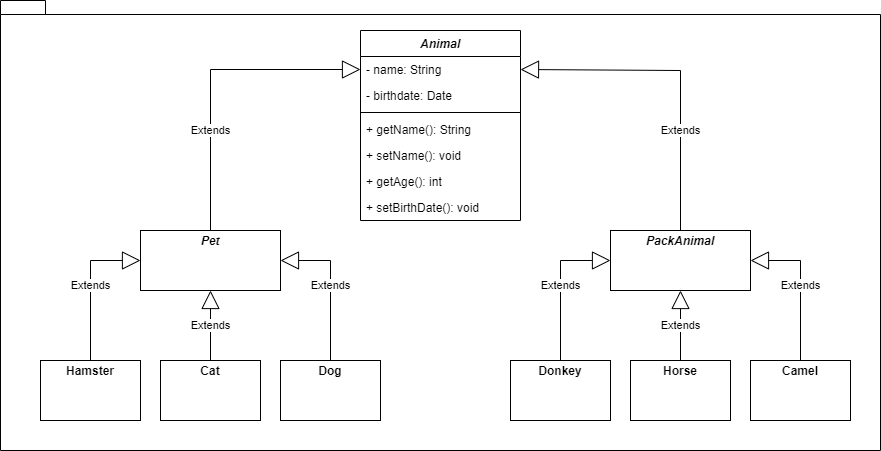

The diagram above was exported from draw.io. Its source (the exported page's mxGraphModel, read from the mxfile embedded in the PNG):
<mxGraphModel dx="1434" dy="844" grid="1" gridSize="10" guides="1" tooltips="1" connect="1" arrows="1" fold="1" page="1" pageScale="1" pageWidth="1169" pageHeight="827" math="0" shadow="0">
  <root>
    <mxCell id="0" />
    <mxCell id="1" parent="0" />
    <mxCell id="BCxU4Qu_eJ_Tsoyi1QT--9" value="" style="shape=folder;fontStyle=1;spacingTop=10;tabWidth=40;tabHeight=14;tabPosition=left;html=1;whiteSpace=wrap;fillColor=none;" vertex="1" parent="1">
      <mxGeometry x="10" y="10" width="880" height="450" as="geometry" />
    </mxCell>
    <mxCell id="BCxU4Qu_eJ_Tsoyi1QT--1" value="&lt;i&gt;Animal&lt;/i&gt;" style="swimlane;fontStyle=1;align=center;verticalAlign=top;childLayout=stackLayout;horizontal=1;startSize=26;horizontalStack=0;resizeParent=1;resizeParentMax=0;resizeLast=0;collapsible=1;marginBottom=0;whiteSpace=wrap;html=1;fillColor=none;" vertex="1" parent="1">
      <mxGeometry x="370" y="40" width="160" height="190" as="geometry" />
    </mxCell>
    <mxCell id="BCxU4Qu_eJ_Tsoyi1QT--2" value="- name: String" style="text;strokeColor=none;fillColor=none;align=left;verticalAlign=top;spacingLeft=4;spacingRight=4;overflow=hidden;rotatable=0;points=[[0,0.5],[1,0.5]];portConstraint=eastwest;whiteSpace=wrap;html=1;" vertex="1" parent="BCxU4Qu_eJ_Tsoyi1QT--1">
      <mxGeometry y="26" width="160" height="26" as="geometry" />
    </mxCell>
    <mxCell id="BCxU4Qu_eJ_Tsoyi1QT--6" value="- birthdate: Date" style="text;strokeColor=none;fillColor=none;align=left;verticalAlign=top;spacingLeft=4;spacingRight=4;overflow=hidden;rotatable=0;points=[[0,0.5],[1,0.5]];portConstraint=eastwest;whiteSpace=wrap;html=1;" vertex="1" parent="BCxU4Qu_eJ_Tsoyi1QT--1">
      <mxGeometry y="52" width="160" height="26" as="geometry" />
    </mxCell>
    <mxCell id="BCxU4Qu_eJ_Tsoyi1QT--3" value="" style="line;strokeWidth=1;fillColor=none;align=left;verticalAlign=middle;spacingTop=-1;spacingLeft=3;spacingRight=3;rotatable=0;labelPosition=right;points=[];portConstraint=eastwest;strokeColor=inherit;" vertex="1" parent="BCxU4Qu_eJ_Tsoyi1QT--1">
      <mxGeometry y="78" width="160" height="8" as="geometry" />
    </mxCell>
    <mxCell id="BCxU4Qu_eJ_Tsoyi1QT--4" value="+ getName(): String" style="text;strokeColor=none;fillColor=none;align=left;verticalAlign=top;spacingLeft=4;spacingRight=4;overflow=hidden;rotatable=0;points=[[0,0.5],[1,0.5]];portConstraint=eastwest;whiteSpace=wrap;html=1;" vertex="1" parent="BCxU4Qu_eJ_Tsoyi1QT--1">
      <mxGeometry y="86" width="160" height="26" as="geometry" />
    </mxCell>
    <mxCell id="BCxU4Qu_eJ_Tsoyi1QT--5" value="+ setName(): void" style="text;strokeColor=none;fillColor=none;align=left;verticalAlign=top;spacingLeft=4;spacingRight=4;overflow=hidden;rotatable=0;points=[[0,0.5],[1,0.5]];portConstraint=eastwest;whiteSpace=wrap;html=1;" vertex="1" parent="BCxU4Qu_eJ_Tsoyi1QT--1">
      <mxGeometry y="112" width="160" height="26" as="geometry" />
    </mxCell>
    <mxCell id="BCxU4Qu_eJ_Tsoyi1QT--24" value="+ getAge(): int" style="text;strokeColor=none;fillColor=none;align=left;verticalAlign=top;spacingLeft=4;spacingRight=4;overflow=hidden;rotatable=0;points=[[0,0.5],[1,0.5]];portConstraint=eastwest;whiteSpace=wrap;html=1;" vertex="1" parent="BCxU4Qu_eJ_Tsoyi1QT--1">
      <mxGeometry y="138" width="160" height="26" as="geometry" />
    </mxCell>
    <mxCell id="BCxU4Qu_eJ_Tsoyi1QT--25" value="+ setBirthDate(): void" style="text;strokeColor=none;fillColor=none;align=left;verticalAlign=top;spacingLeft=4;spacingRight=4;overflow=hidden;rotatable=0;points=[[0,0.5],[1,0.5]];portConstraint=eastwest;whiteSpace=wrap;html=1;" vertex="1" parent="BCxU4Qu_eJ_Tsoyi1QT--1">
      <mxGeometry y="164" width="160" height="26" as="geometry" />
    </mxCell>
    <mxCell id="BCxU4Qu_eJ_Tsoyi1QT--7" value="&lt;p style=&quot;margin:0px;margin-top:4px;text-align:center;&quot;&gt;&lt;b&gt;&lt;i&gt;Pet&lt;/i&gt;&lt;/b&gt;&lt;/p&gt;" style="verticalAlign=top;align=left;overflow=fill;html=1;whiteSpace=wrap;fillColor=none;" vertex="1" parent="1">
      <mxGeometry x="150" y="240" width="140" height="60" as="geometry" />
    </mxCell>
    <mxCell id="BCxU4Qu_eJ_Tsoyi1QT--8" value="&lt;p style=&quot;margin:0px;margin-top:4px;text-align:center;&quot;&gt;&lt;b&gt;&lt;i&gt;PackAnimal&lt;/i&gt;&lt;/b&gt;&lt;/p&gt;" style="verticalAlign=top;align=left;overflow=fill;html=1;whiteSpace=wrap;fillColor=none;" vertex="1" parent="1">
      <mxGeometry x="620" y="240" width="140" height="60" as="geometry" />
    </mxCell>
    <mxCell id="BCxU4Qu_eJ_Tsoyi1QT--10" value="Extends" style="endArrow=block;endSize=16;endFill=0;html=1;rounded=0;exitX=0.5;exitY=0;exitDx=0;exitDy=0;entryX=0;entryY=0.5;entryDx=0;entryDy=0;" edge="1" parent="1" source="BCxU4Qu_eJ_Tsoyi1QT--7" target="BCxU4Qu_eJ_Tsoyi1QT--2">
      <mxGeometry x="-0.3569" width="160" relative="1" as="geometry">
        <mxPoint x="330" y="230" as="sourcePoint" />
        <mxPoint x="490" y="230" as="targetPoint" />
        <Array as="points">
          <mxPoint x="220" y="79" />
        </Array>
        <mxPoint as="offset" />
      </mxGeometry>
    </mxCell>
    <mxCell id="BCxU4Qu_eJ_Tsoyi1QT--11" value="Extends" style="endArrow=block;endSize=16;endFill=0;html=1;rounded=0;exitX=0.5;exitY=0;exitDx=0;exitDy=0;entryX=1;entryY=0.5;entryDx=0;entryDy=0;" edge="1" parent="1" source="BCxU4Qu_eJ_Tsoyi1QT--8" target="BCxU4Qu_eJ_Tsoyi1QT--2">
      <mxGeometry x="-0.375" width="160" relative="1" as="geometry">
        <mxPoint x="330" y="230" as="sourcePoint" />
        <mxPoint x="490" y="230" as="targetPoint" />
        <Array as="points">
          <mxPoint x="690" y="80" />
        </Array>
        <mxPoint as="offset" />
      </mxGeometry>
    </mxCell>
    <mxCell id="BCxU4Qu_eJ_Tsoyi1QT--12" value="&lt;p style=&quot;margin:0px;margin-top:4px;text-align:center;&quot;&gt;&lt;b&gt;Cat&lt;/b&gt;&lt;/p&gt;" style="verticalAlign=top;align=left;overflow=fill;html=1;whiteSpace=wrap;fillColor=none;" vertex="1" parent="1">
      <mxGeometry x="170" y="370" width="100" height="60" as="geometry" />
    </mxCell>
    <mxCell id="BCxU4Qu_eJ_Tsoyi1QT--13" value="&lt;p style=&quot;margin:0px;margin-top:4px;text-align:center;&quot;&gt;&lt;b&gt;Dog&lt;/b&gt;&lt;/p&gt;" style="verticalAlign=top;align=left;overflow=fill;html=1;whiteSpace=wrap;fillColor=none;" vertex="1" parent="1">
      <mxGeometry x="290" y="370" width="100" height="60" as="geometry" />
    </mxCell>
    <mxCell id="BCxU4Qu_eJ_Tsoyi1QT--14" value="&lt;p style=&quot;margin:0px;margin-top:4px;text-align:center;&quot;&gt;&lt;span class=&quot;EzKURWReUAB5oZgtQNkl&quot; data-src-align=&quot;0:5&quot; style=&quot;white-space-collapse: preserve;&quot;&gt;Hamster&lt;/span&gt;&lt;br&gt;&lt;/p&gt;" style="verticalAlign=top;align=left;overflow=fill;html=1;whiteSpace=wrap;fillColor=none;fontStyle=1" vertex="1" parent="1">
      <mxGeometry x="50" y="370" width="100" height="60" as="geometry" />
    </mxCell>
    <mxCell id="BCxU4Qu_eJ_Tsoyi1QT--15" value="Extends" style="endArrow=block;endSize=16;endFill=0;html=1;rounded=0;exitX=0.5;exitY=0;exitDx=0;exitDy=0;entryX=0;entryY=0.5;entryDx=0;entryDy=0;" edge="1" parent="1" source="BCxU4Qu_eJ_Tsoyi1QT--14" target="BCxU4Qu_eJ_Tsoyi1QT--7">
      <mxGeometry width="160" relative="1" as="geometry">
        <mxPoint x="330" y="230" as="sourcePoint" />
        <mxPoint x="490" y="230" as="targetPoint" />
        <Array as="points">
          <mxPoint x="100" y="270" />
        </Array>
      </mxGeometry>
    </mxCell>
    <mxCell id="BCxU4Qu_eJ_Tsoyi1QT--16" value="Extends" style="endArrow=block;endSize=16;endFill=0;html=1;rounded=0;exitX=0.5;exitY=0;exitDx=0;exitDy=0;entryX=0.5;entryY=1;entryDx=0;entryDy=0;" edge="1" parent="1" source="BCxU4Qu_eJ_Tsoyi1QT--12" target="BCxU4Qu_eJ_Tsoyi1QT--7">
      <mxGeometry width="160" relative="1" as="geometry">
        <mxPoint x="330" y="230" as="sourcePoint" />
        <mxPoint x="490" y="230" as="targetPoint" />
      </mxGeometry>
    </mxCell>
    <mxCell id="BCxU4Qu_eJ_Tsoyi1QT--17" value="Extends" style="endArrow=block;endSize=16;endFill=0;html=1;rounded=0;exitX=0.5;exitY=0;exitDx=0;exitDy=0;entryX=1;entryY=0.5;entryDx=0;entryDy=0;" edge="1" parent="1" source="BCxU4Qu_eJ_Tsoyi1QT--13" target="BCxU4Qu_eJ_Tsoyi1QT--7">
      <mxGeometry width="160" relative="1" as="geometry">
        <mxPoint x="330" y="230" as="sourcePoint" />
        <mxPoint x="490" y="230" as="targetPoint" />
        <Array as="points">
          <mxPoint x="340" y="270" />
        </Array>
      </mxGeometry>
    </mxCell>
    <mxCell id="BCxU4Qu_eJ_Tsoyi1QT--18" value="&lt;p style=&quot;margin:0px;margin-top:4px;text-align:center;&quot;&gt;&lt;span class=&quot;EzKURWReUAB5oZgtQNkl&quot; data-src-align=&quot;0:6&quot; style=&quot;white-space-collapse: preserve;&quot;&gt;Horse&lt;/span&gt;&lt;br&gt;&lt;/p&gt;" style="verticalAlign=top;align=left;overflow=fill;html=1;whiteSpace=wrap;fillColor=none;fontStyle=1" vertex="1" parent="1">
      <mxGeometry x="640" y="370" width="100" height="60" as="geometry" />
    </mxCell>
    <mxCell id="BCxU4Qu_eJ_Tsoyi1QT--19" value="&lt;p style=&quot;margin:0px;margin-top:4px;text-align:center;&quot;&gt;&lt;span class=&quot;EzKURWReUAB5oZgtQNkl&quot; data-src-align=&quot;0:7&quot; style=&quot;white-space-collapse: preserve;&quot;&gt;C&lt;/span&gt;&lt;span style=&quot;white-space-collapse: preserve; background-color: initial;&quot;&gt;amel&lt;/span&gt;&lt;/p&gt;" style="verticalAlign=top;align=left;overflow=fill;html=1;whiteSpace=wrap;fillColor=none;fontStyle=1" vertex="1" parent="1">
      <mxGeometry x="760" y="370" width="100" height="60" as="geometry" />
    </mxCell>
    <mxCell id="BCxU4Qu_eJ_Tsoyi1QT--20" value="&lt;p style=&quot;margin:0px;margin-top:4px;text-align:center;&quot;&gt;&lt;span style=&quot;white-space-collapse: preserve;&quot; data-src-align=&quot;0:4&quot; class=&quot;EzKURWReUAB5oZgtQNkl&quot;&gt;Donkey&lt;/span&gt;&lt;br&gt;&lt;/p&gt;" style="verticalAlign=top;align=left;overflow=fill;html=1;whiteSpace=wrap;fillColor=none;fontStyle=1" vertex="1" parent="1">
      <mxGeometry x="520" y="370" width="100" height="60" as="geometry" />
    </mxCell>
    <mxCell id="BCxU4Qu_eJ_Tsoyi1QT--21" value="Extends" style="endArrow=block;endSize=16;endFill=0;html=1;rounded=0;exitX=0.5;exitY=0;exitDx=0;exitDy=0;entryX=0;entryY=0.5;entryDx=0;entryDy=0;" edge="1" parent="1" source="BCxU4Qu_eJ_Tsoyi1QT--20" target="BCxU4Qu_eJ_Tsoyi1QT--8">
      <mxGeometry width="160" relative="1" as="geometry">
        <mxPoint x="110" y="380" as="sourcePoint" />
        <mxPoint x="160" y="280" as="targetPoint" />
        <Array as="points">
          <mxPoint x="570" y="270" />
        </Array>
      </mxGeometry>
    </mxCell>
    <mxCell id="BCxU4Qu_eJ_Tsoyi1QT--22" value="Extends" style="endArrow=block;endSize=16;endFill=0;html=1;rounded=0;entryX=0.5;entryY=1;entryDx=0;entryDy=0;exitX=0.5;exitY=0;exitDx=0;exitDy=0;" edge="1" parent="1" source="BCxU4Qu_eJ_Tsoyi1QT--18" target="BCxU4Qu_eJ_Tsoyi1QT--8">
      <mxGeometry width="160" relative="1" as="geometry">
        <mxPoint x="330" y="230" as="sourcePoint" />
        <mxPoint x="490" y="230" as="targetPoint" />
      </mxGeometry>
    </mxCell>
    <mxCell id="BCxU4Qu_eJ_Tsoyi1QT--23" value="Extends" style="endArrow=block;endSize=16;endFill=0;html=1;rounded=0;entryX=1;entryY=0.5;entryDx=0;entryDy=0;exitX=0.5;exitY=0;exitDx=0;exitDy=0;" edge="1" parent="1" source="BCxU4Qu_eJ_Tsoyi1QT--19" target="BCxU4Qu_eJ_Tsoyi1QT--8">
      <mxGeometry width="160" relative="1" as="geometry">
        <mxPoint x="330" y="230" as="sourcePoint" />
        <mxPoint x="490" y="230" as="targetPoint" />
        <Array as="points">
          <mxPoint x="810" y="270" />
        </Array>
      </mxGeometry>
    </mxCell>
  </root>
</mxGraphModel>